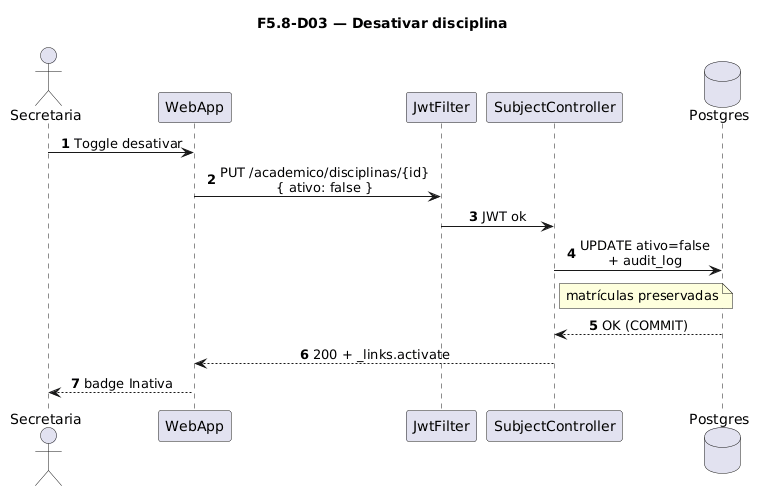

The diagram above was rendered by PlantUML. Its source (embedded in the PNG):
@startuml
title F5.8-D03 — Desativar disciplina
skinparam sequenceMessageAlign center
skinparam responseMessageBelowArrow true
skinparam maxMessageSize 220
autonumber

actor "Secretaria" as Sec
participant "WebApp" as WebApp
participant "JwtFilter" as Jwt
participant "SubjectController" as Ctrl
database "Postgres" as Postgres

Sec -> WebApp: Toggle desativar
WebApp -> Jwt: PUT /academico/disciplinas/{id}\n{ ativo: false }
Jwt -> Ctrl: JWT ok
Ctrl -> Postgres: UPDATE ativo=false\n+ audit_log
note right of Ctrl
  matrículas preservadas
end note
Postgres --> Ctrl: OK (COMMIT)
Ctrl --> WebApp: 200 + _links.activate
WebApp --> Sec: badge Inativa
@enduml